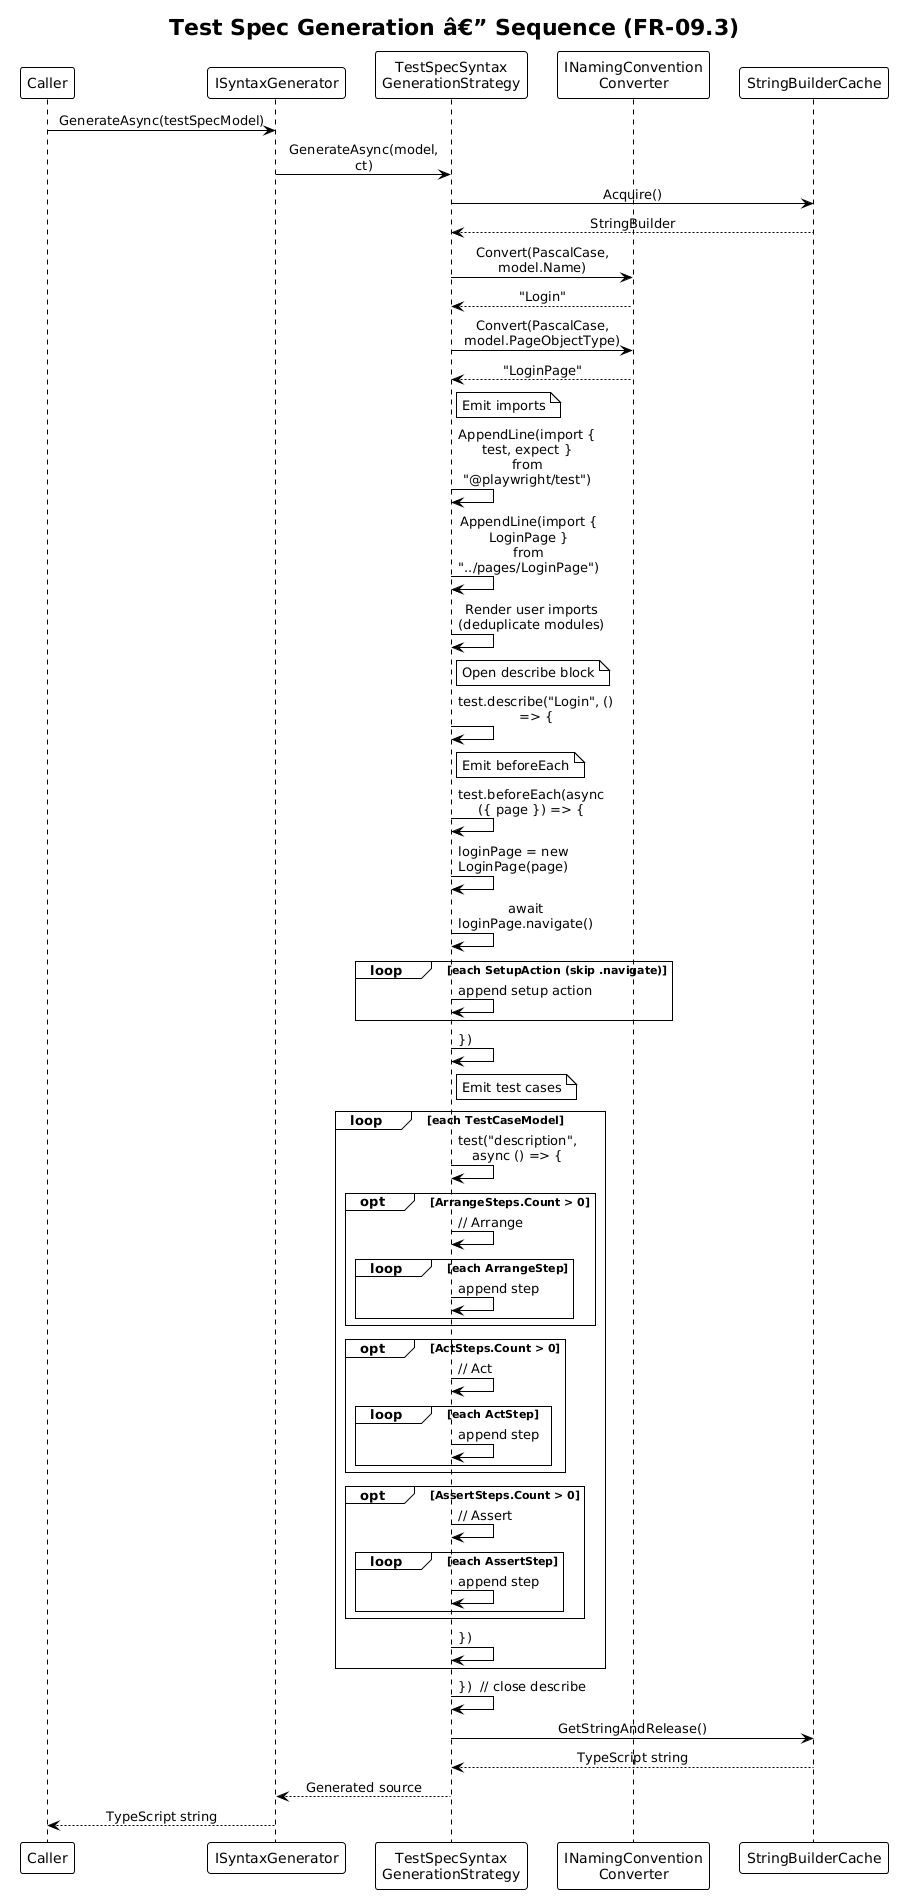

The diagram above was rendered by PlantUML. Its source (embedded in the PNG):
@startuml
!theme plain
skinparam sequenceMessageAlign center
skinparam maxMessageSize 160

title Test Spec Generation â€” Sequence (FR-09.3)

participant "Caller" as Caller
participant "ISyntaxGenerator" as SynGen
participant "TestSpecSyntax\nGenerationStrategy" as TSGen
participant "INamingConvention\nConverter" as Naming
participant "StringBuilderCache" as SB

Caller -> SynGen: GenerateAsync(testSpecModel)
SynGen -> TSGen: GenerateAsync(model, ct)

TSGen -> SB: Acquire()
SB --> TSGen: StringBuilder

TSGen -> Naming: Convert(PascalCase, model.Name)
Naming --> TSGen: "Login"
TSGen -> Naming: Convert(PascalCase, model.PageObjectType)
Naming --> TSGen: "LoginPage"

note right of TSGen: Emit imports
TSGen -> TSGen: AppendLine(import { test, expect }\nfrom "@playwright/test")
TSGen -> TSGen: AppendLine(import { LoginPage }\nfrom "../pages/LoginPage")
TSGen -> TSGen: Render user imports\n(deduplicate modules)

note right of TSGen: Open describe block
TSGen -> TSGen: test.describe("Login", () => {

note right of TSGen: Emit beforeEach
TSGen -> TSGen: test.beforeEach(async ({ page }) => {
TSGen -> TSGen: loginPage = new LoginPage(page)
TSGen -> TSGen: await loginPage.navigate()
loop each SetupAction (skip .navigate)
    TSGen -> TSGen: append setup action
end
TSGen -> TSGen: })

note right of TSGen: Emit test cases
loop each TestCaseModel
    TSGen -> TSGen: test("description", async () => {

    opt ArrangeSteps.Count > 0
        TSGen -> TSGen: // Arrange
        loop each ArrangeStep
            TSGen -> TSGen: append step
        end
    end

    opt ActSteps.Count > 0
        TSGen -> TSGen: // Act
        loop each ActStep
            TSGen -> TSGen: append step
        end
    end

    opt AssertSteps.Count > 0
        TSGen -> TSGen: // Assert
        loop each AssertStep
            TSGen -> TSGen: append step
        end
    end

    TSGen -> TSGen: })
end

TSGen -> TSGen: })  // close describe

TSGen -> SB: GetStringAndRelease()
SB --> TSGen: TypeScript string
TSGen --> SynGen: Generated source
SynGen --> Caller: TypeScript string
@enduml